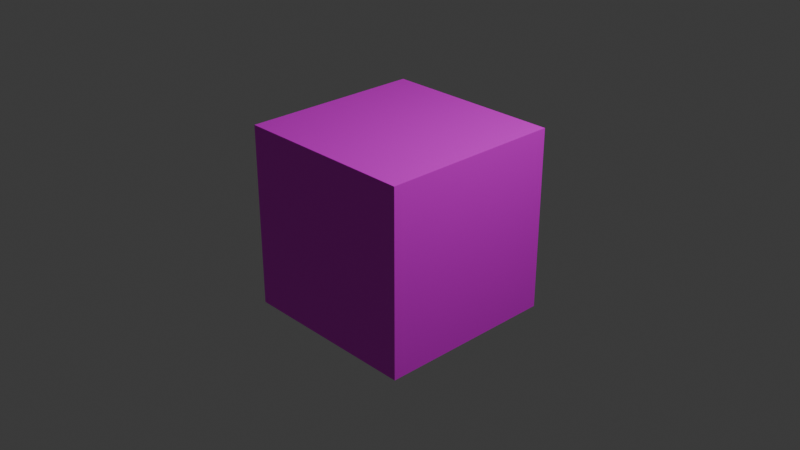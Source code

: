 # Source: cube.blend  (saved by Blender 4.4.32; exported with 4.5.12 LTS)
import bpy
from mathutils import Matrix  # noqa: F401  (used for matrix-valued properties, if any)

bpy.ops.wm.read_factory_settings(use_empty=True)
scene = bpy.context.scene
scene.name = 'Scene'

# ---- collections
col_collection = bpy.data.collections.new('Collection'); scene.collection.children.link(col_collection)

# ---- images (referenced by path relative to the original .blend; pixels are not part of the script)
import os
ASSET_DIR = os.environ.get("B2B_ASSET_DIR", "")  # directory of the original .blend (textures are referenced by path, not embedded)
HERE = os.path.dirname(os.path.abspath(__file__))  # packed textures are extracted next to this script under _unpacked/

def load_image(name, relpath, width, height, colorspace="sRGB"):
    """Load a texture the original file referenced (path relative to the .blend, or extracted next to this script)."""
    p = next((c for c in (os.path.join(HERE, relpath), os.path.join(ASSET_DIR, relpath)) if relpath and os.path.exists(c)), "")
    if p:
        img = bpy.data.images.load(p, check_existing=True)
        img.name = name
    else:  # same state as the original file: an image datablock whose file is absent (Cycles renders it pink)
        img = bpy.data.images.new(name, width, height)
        img.source = "FILE"
        img.filepath = "//" + (relpath or name)
    img.colorspace_settings.name = colorspace
    return img
img_texture = load_image('Texture', 'Texture.png', 1024, 1024, 'sRGB')

# ---- materials (node trees are filled in below, after node groups)
mat_material = bpy.data.materials.new('Material')
mat_material.alpha_threshold = 0.0
mat_material.roughness = 0.5
mat_material.line_color = (0.0, 0.0, 0.0, 1.0)

# ---- material node trees
mat_material.use_nodes = True; mat_material.node_tree.nodes.clear()
_N = mat_material.node_tree.nodes; _L = mat_material.node_tree.links
n0 = _N.new('ShaderNodeOutputMaterial'); n0.name = 'Material Output'; n0.location = (300, 300)
n1 = _N.new('ShaderNodeBsdfPrincipled'); n1.name = 'Principled BSDF'; n1.location = (10, 300)
n1.inputs[3].default_value = 1.45
n2 = _N.new('ShaderNodeTexImage'); n2.name = 'Image Texture'; n2.location = (-313, 252)
n2.image = img_texture
n3 = _N.new('ShaderNodeMixShader'); n3.name = 'Mix Shader'; n3.location = (-190, -100)
n4 = _N.new('ShaderNodeBsdfTransparent'); n4.name = 'Transparent BSDF'; n4.location = (-390, -100)
n5 = _N.new('ShaderNodeValToRGB'); n5.name = 'Color Ramp'; n5.location = (-590, -100)
while len(n5.color_ramp.elements) > 1: n5.color_ramp.elements.remove(n5.color_ramp.elements[-1])
n5.color_ramp.elements[0].position = 0.0; n5.color_ramp.elements[0].color = (0.0, 0.0, 0.0, 0.0)
_e = n5.color_ramp.elements.new(1.0); _e.color = (1.0, 1.0, 1.0, 1.0)
n6 = _N.new('ShaderNodeSeparateXYZ'); n6.name = 'Separate XYZ'; n6.location = (-790, -100)
n7 = _N.new('ShaderNodeUVMap'); n7.name = 'UV Map'; n7.location = (-990, -100)
n7.uv_map = 'Explode fade'
_L.new(n2.outputs[0], n1.inputs[0])
_L.new(n2.outputs[1], n1.inputs[4])
_L.new(n1.outputs[0], n3.inputs[1])
_L.new(n3.outputs[0], n0.inputs[0])
_L.new(n4.outputs[0], n3.inputs[2])
_L.new(n5.outputs[1], n3.inputs[0])
_L.new(n6.outputs[0], n5.inputs[0])
_L.new(n7.outputs[0], n6.inputs[0])
n0.is_active_output = True

# ---- world
world_world = bpy.data.worlds.new('World'); scene.world = world_world
world_world.use_nodes = True; world_world.node_tree.nodes.clear()
_N = world_world.node_tree.nodes; _L = world_world.node_tree.links
n0 = _N.new('ShaderNodeOutputWorld'); n0.name = 'World Output'; n0.location = (300, 300)
n1 = _N.new('ShaderNodeBackground'); n1.name = 'Background'; n1.location = (10, 300)
n1.inputs[0].default_value = (0.05088, 0.05088, 0.05088, 1.0)
_L.new(n1.outputs[0], n0.inputs[0])
n0.is_active_output = True
world_world.color = (0.05088, 0.05088, 0.05088)
world_world.sun_shadow_jitter_overblur = 0.0

# ---- cameras
cam_camera = bpy.data.cameras.new('Camera')
cam_camera.clip_end = 100.0
cam_camera.ortho_scale = 7.314

# ---- lights
light_light = bpy.data.lights.new('Light', 'POINT')
light_light.energy = 1000.0
light_light.shadow_soft_size = 0.1

# ---- meshes
me_cube = bpy.data.meshes.new('Cube')
me_cube.from_pydata([(1.0, 1.0, 1.0), (1.0, 1.0, -1.0), (1.0, -1.0, 1.0), (1.0, -1.0, -1.0), (-1.0, 1.0, 1.0), (-1.0, 1.0, -1.0), (-1.0, -1.0, 1.0), (-1.0, -1.0, -1.0)], [], [(0, 4, 6, 2), (3, 2, 6, 7), (7, 6, 4, 5), (5, 1, 3, 7), (1, 0, 2, 3), (5, 4, 0, 1)])
_uv = me_cube.uv_layers.new(name='UVMap')
_uv.uv.foreach_set('vector', [0.3333, 2.517e-08, 0.3333, 0.3333, 1.457e-08, 0.3333, 3.974e-08, 3e-15, 0.3333, 0.6667, 9.273e-09, 0.6667, 3.444e-08, 0.3333, 0.3333, 0.3333, 0.6667, 0.3333, 0.3333, 0.3333, 0.3333, 5.298e-09, 0.6667, 3.046e-08, 0.6667, 0.3333, 0.6667, 0.6667, 0.3333, 0.6667, 0.3333, 0.3333, 0.3333, 1.0, 3.975e-09, 1.0, 2.914e-08, 0.6667, 0.3333, 0.6667, 0.6667, 1.0, 0.3333, 1.0, 0.3333, 0.6667, 0.6667, 0.6667])
_uv.active_render = True
_uv = me_cube.uv_layers.new(name='Explode fade')
_uv.uv.foreach_set('vector', [0.3333, 2.517e-08, 0.3333, 0.3333, 1.457e-08, 0.3333, 3.974e-08, 3e-15, 0.3333, 0.6667, 9.273e-09, 0.6667, 3.444e-08, 0.3333, 0.3333, 0.3333, 0.6667, 0.3333, 0.3333, 0.3333, 0.3333, 5.298e-09, 0.6667, 3.046e-08, 0.6667, 0.3333, 0.6667, 0.6667, 0.3333, 0.6667, 0.3333, 0.3333, 0.3333, 1.0, 3.975e-09, 1.0, 2.914e-08, 0.6667, 0.3333, 0.6667, 0.6667, 1.0, 0.3333, 1.0, 0.3333, 0.6667, 0.6667, 0.6667])
me_cube.materials.append(mat_material)
me_cube.use_mirror_vertex_groups = False
me_cube.update()

# ---- objects
ob_cube = bpy.data.objects.new('Cube', me_cube)
ob_light = bpy.data.objects.new('Light', light_light)
ob_camera = bpy.data.objects.new('Camera', cam_camera)

# ---- transforms, parenting, visibility, modifiers, constraints
ob_cube.location = (0.0, 0.0, 0.0)
ob_cube.lock_rotations_4d = False
ob_cube.empty_display_type = 'ARROWS'
ob_cube.lineart.crease_threshold = 0.0
_m = ob_cube.modifiers.new('ParticleSystem', 'PARTICLE_SYSTEM')
_m = ob_cube.modifiers.new('Explode', 'EXPLODE')
_m.use_edge_cut = True
_m.show_dead = False
_m.particle_uv = 'Explode fade'
ob_light.location = (4.076, 1.005, 5.904)
ob_light.rotation_euler = (0.6503, 0.05522, 1.866)
ob_light.lock_rotations_4d = False
ob_light.empty_display_type = 'ARROWS'
ob_light.color = (0.0, 0.0, 0.0, 0.0)
ob_light.lineart.crease_threshold = 0.0
ob_camera.location = (7.359, -6.926, 4.958)
ob_camera.rotation_euler = (1.109, 0.0, 0.8149)
ob_camera.lock_rotations_4d = False
ob_camera.empty_display_type = 'ARROWS'
ob_camera.color = (0.0, 0.0, 0.0, 0.0)
ob_camera.display_type = 'WIRE'
ob_camera.lineart.crease_threshold = 0.0

# ---- collection membership
col_collection.objects.link(ob_cube)
col_collection.objects.link(ob_light)
col_collection.objects.link(ob_camera)

# ---- scene / render settings (as saved in the file)
scene.camera = ob_camera
scene.frame_start = 1; scene.frame_end = 250; scene.frame_set(1)
scene.render.engine = 'BLENDER_EEVEE_NEXT'
bpy.context.view_layer.update()
